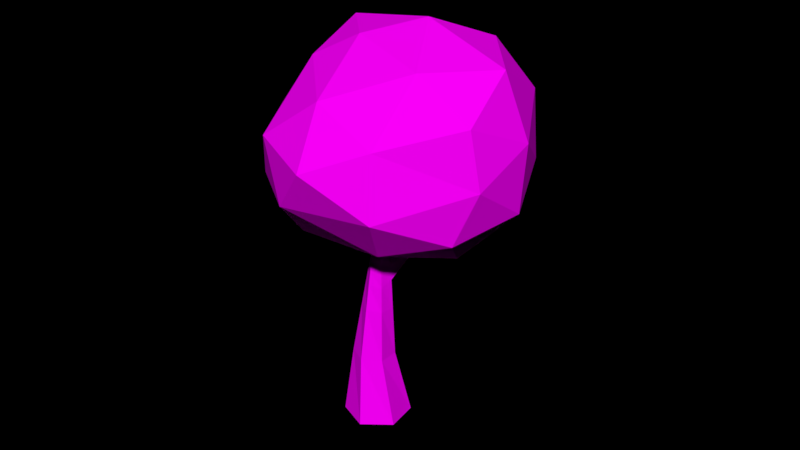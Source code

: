 # Source: Tree_2_.blend  (saved by Blender 2.79.0; exported with 4.5.12 LTS)
import bpy
from mathutils import Matrix  # noqa: F401  (used for matrix-valued properties, if any)

bpy.ops.wm.read_factory_settings(use_empty=True)
scene = bpy.context.scene
scene.name = 'Scene'

# ---- collections
col_collection_1 = bpy.data.collections.new('Collection 1'); scene.collection.children.link(col_collection_1)

# ---- images (referenced by path relative to the original .blend; pixels are not part of the script)
import os
ASSET_DIR = os.environ.get("B2B_ASSET_DIR", "")  # directory of the original .blend (textures are referenced by path, not embedded)
HERE = os.path.dirname(os.path.abspath(__file__))  # packed textures are extracted next to this script under _unpacked/

def load_image(name, relpath, width, height, colorspace="sRGB"):
    """Load a texture the original file referenced (path relative to the .blend, or extracted next to this script)."""
    p = next((c for c in (os.path.join(HERE, relpath), os.path.join(ASSET_DIR, relpath)) if relpath and os.path.exists(c)), "")
    if p:
        img = bpy.data.images.load(p, check_existing=True)
        img.name = name
    else:  # same state as the original file: an image datablock whose file is absent (Cycles renders it pink)
        img = bpy.data.images.new(name, width, height)
        img.source = "FILE"
        img.filepath = "//" + (relpath or name)
    img.colorspace_settings.name = colorspace
    return img
img_colors_png_024 = load_image('colors.png.024', 'Textures/colors.png', 1024, 1024, 'sRGB')

# ---- materials (node trees are filled in below, after node groups)
mat_tree_001 = bpy.data.materials.new('Tree.001')
mat_tree_001.alpha_threshold = 0.0
mat_tree_001.roughness = 0.5

# ---- material node trees
mat_tree_001.use_nodes = True; mat_tree_001.node_tree.nodes.clear()
_N = mat_tree_001.node_tree.nodes; _L = mat_tree_001.node_tree.links
n0 = _N.new('ShaderNodeOutputMaterial'); n0.name = 'Material Output'; n0.location = (300, 300)
n1 = _N.new('ShaderNodeBsdfDiffuse'); n1.name = 'Diffuse BSDF'; n1.location = (10, 300)
n2 = _N.new('ShaderNodeTexImage'); n2.name = 'Image Texture'; n2.location = (-218, 308)
n2.width = 140
n2.image = img_colors_png_024
_L.new(n1.outputs[0], n0.inputs[0])
_L.new(n2.outputs[0], n1.inputs[0])
n0.is_active_output = True

# ---- world
world_world = bpy.data.worlds.new('World'); scene.world = world_world
world_world.color = (0.0, 0.0, 0.0)
world_world.use_sun_shadow = False
world_world.sun_shadow_jitter_overblur = 0.0
world_world.cycles.sampling_method = 'MANUAL'

# ---- meshes
me_circle_078 = bpy.data.meshes.new('Circle.078')
me_circle_078.from_pydata([(0.0, 1.0, 0.0), (-0.866, 0.5, 0.0), (-0.866, -0.5, 0.0), (8.941e-08, -1.0, 0.0), (0.866, -0.5, 0.0), (0.866, 0.5, 0.0), (0.06389, 0.5272, 2.06), (-0.5044, 0.2729, 2.065), (-0.5683, -0.3463, 2.077), (-0.06389, -0.7112, 2.084), (0.5044, -0.4569, 2.079), (0.5683, 0.1623, 2.067), (0.1272, 0.4156, 4.991), (-0.1838, 0.3781, 5.196), (-0.336, 0.05687, 4.978), (-0.1315, -0.1627, 5.272), (0.1838, -0.1328, 5.268), (0.3153, 0.1526, 5.228), (0.1319, -0.215, 7.938), (0.02844, -0.2387, 7.948), (-0.005007, -0.3385, 7.932), (0.06497, -0.4147, 7.906), (0.1684, -0.3911, 7.897), (0.2018, -0.2912, 7.913), (0.4418, 0.1574, 3.647), (0.0977, 0.4676, 3.626), (-0.0977, -0.4369, 3.678), (0.3441, -0.2948, 3.673), (-0.3441, 0.3255, 3.63), (-0.4418, -0.1268, 3.656), (0.3786, 0.155, 4.437), (-0.1146, -0.2998, 4.475), (-0.264, 0.3518, 4.413), (0.1181, 0.4316, 4.571), (0.264, -0.2138, 4.471), (-0.3605, 0.0143, 4.671), (0.3469, 0.1538, 4.832), (-0.1231, -0.2312, 4.874), (-0.7352, 0.892, 5.449), (0.1231, 0.4229, 4.8), (0.2239, -0.1733, 4.869), (-0.3469, 0.03788, 4.841), (-1.053, 1.739, 6.391), (-1.096, 1.701, 6.434), (-1.149, 1.683, 6.376), (-1.162, 1.799, 6.339), (-1.081, 1.797, 6.342), (-1.175, 1.717, 6.335), (-1.129, 1.75, 6.386), (-1.066, 1.765, 6.368), (-1.161, 1.698, 6.358), (-0.7445, 0.8893, 5.381), (-0.49, 1.075, 5.461), (-0.6465, 1.043, 5.569), (-0.5049, 1.104, 5.253), (-0.7077, 1.069, 5.181), (-0.4968, 1.088, 5.366), (-0.7561, 0.886, 5.295), (-1.17, 1.969, 5.382), (2.965, 2.071, 7.16), (0.5507, -1.989, 6.353), (-2.421, -1.099, 6.982), (-3.566, 2.052, 7.29), (-0.2408, 4.382, 8.271), (3.014, -1.787, 9.147), (-0.6099, -2.528, 9.688), (-2.99, -0.3825, 10.52), (-0.3909, 3.167, 11.66), (2.889, 2.455, 10.34), (0.5023, -0.3388, 11.98), (-0.08243, -0.278, 5.326), (1.062, 2.273, 5.812), (2.288, 0.1487, 6.497), (1.716, 3.828, 7.52), (-0.8259, 3.622, 6.396), (-1.93, 0.1705, 5.77), (-1.045, -2.068, 6.322), (-2.595, 2.303, 5.956), (-3.58, 0.5176, 6.974), (-2.264, 3.749, 7.731), (3.056, 2.727, 8.707), (1.811, 3.959, 9.544), (1.96, -2.395, 7.769), (3.571, 0.02015, 8.026), (-1.801, -2.461, 8.238), (-0.1632, -3.048, 7.8), (-3.943, 0.8687, 8.706), (-3.279, -0.802, 8.791), (-0.2196, 4.243, 10.3), (-3.013, 2.793, 9.337), (3.164, 0.05363, 9.811), (1.303, -2.822, 9.494), (-1.88, -1.647, 10.53), (-2.396, 1.222, 11.32), (1.719, 3.313, 11.46), (2.09, -1.314, 10.73), (2.164, 1.124, 11.5), (-0.03522, -1.6, 11.24), (-1.323, -0.543, 11.97), (0.2683, 1.409, 12.36)], [], [(1, 7, 6, 0), (0, 6, 11, 5), (4, 10, 9, 3), (2, 8, 7, 1), (5, 11, 10, 4), (3, 9, 8, 2), (39, 12, 17, 36), (40, 16, 15, 37), (56, 49, 42, 52), (36, 17, 16, 40), (37, 15, 14, 41), (55, 45, 46, 54), (17, 23, 22, 16), (15, 21, 20, 14), (13, 19, 18, 12), (12, 18, 23, 17), (16, 22, 21, 15), (14, 20, 19, 13), (7, 28, 25, 6), (9, 26, 29, 8), (11, 24, 27, 10), (8, 29, 28, 7), (10, 27, 26, 9), (6, 25, 24, 11), (28, 32, 33, 25), (26, 31, 35, 29), (24, 30, 34, 27), (29, 35, 32, 28), (27, 34, 31, 26), (25, 33, 30, 24), (38, 44, 50, 51), (31, 37, 41, 35), (30, 36, 40, 34), (52, 42, 43, 53), (34, 40, 37, 31), (33, 39, 36, 30), (50, 44, 43, 48), (48, 43, 42, 49), (45, 48, 49, 46), (47, 50, 48, 45), (57, 47, 45, 55), (53, 43, 44, 38), (51, 50, 47, 57), (54, 46, 49, 56), (33, 54, 56, 39), (41, 51, 57, 35), (13, 53, 38, 14), (35, 57, 55, 32), (12, 52, 53, 13), (14, 38, 51, 41), (32, 55, 54, 33), (39, 56, 52, 12), (58, 71, 70), (59, 71, 73), (58, 70, 75), (58, 75, 77), (58, 77, 74), (59, 73, 80), (60, 72, 82), (61, 76, 84), (62, 78, 86), (63, 79, 88), (59, 80, 83), (60, 82, 85), (61, 84, 87), (62, 86, 89), (63, 88, 81), (64, 90, 95), (65, 91, 97), (66, 92, 98), (67, 93, 99), (68, 94, 96), (96, 99, 69), (96, 94, 99), (94, 67, 99), (99, 98, 69), (99, 93, 98), (93, 66, 98), (98, 97, 69), (98, 92, 97), (92, 65, 97), (97, 95, 69), (97, 91, 95), (91, 64, 95), (95, 96, 69), (95, 90, 96), (90, 68, 96), (81, 94, 68), (81, 88, 94), (88, 67, 94), (89, 93, 67), (89, 86, 93), (86, 66, 93), (87, 92, 66), (87, 84, 92), (84, 65, 92), (85, 91, 65), (85, 82, 91), (82, 64, 91), (83, 90, 64), (83, 80, 90), (80, 68, 90), (88, 89, 67), (88, 79, 89), (79, 62, 89), (86, 87, 66), (86, 78, 87), (78, 61, 87), (84, 85, 65), (84, 76, 85), (76, 60, 85), (82, 83, 64), (82, 72, 83), (72, 59, 83), (80, 81, 68), (80, 73, 81), (73, 63, 81), (74, 79, 63), (74, 77, 79), (77, 62, 79), (77, 78, 62), (77, 75, 78), (75, 61, 78), (75, 76, 61), (75, 70, 76), (70, 60, 76), (73, 74, 63), (73, 71, 74), (71, 58, 74), (70, 72, 60), (70, 71, 72), (71, 59, 72)])
_uv = me_circle_078.uv_layers.new(name='UVMap')
_uv.uv.foreach_set('vector', [0.03845, 0.9649, 0.03933, 0.9598, 0.03841, 0.9588, 0.03678, 0.9634, 0.0486, 0.9379, 0.0494, 0.9433, 0.05091, 0.9432, 0.05106, 0.9377, 0.05106, 0.9384, 0.0525, 0.944, 0.05391, 0.9436, 0.05321, 0.9377, 0.04085, 0.9647, 0.04085, 0.9598, 0.03933, 0.9598, 0.03845, 0.9649, 0.04085, 0.954, 0.0418, 0.9581, 0.04331, 0.9584, 0.04331, 0.9542, 0.05321, 0.9377, 0.05391, 0.9436, 0.05514, 0.9437, 0.05532, 0.9379, 0.04989, 0.9509, 0.04992, 0.9514, 0.05063, 0.9519, 0.05067, 0.9508, 0.05392, 0.9517, 0.05413, 0.9528, 0.0549, 0.9527, 0.05478, 0.9516, 0.04787, 0.9527, 0.046, 0.9558, 0.04606, 0.9559, 0.04791, 0.953, 0.02297, 0.9467, 0.02297, 0.9459, 0.02222, 0.9456, 0.02215, 0.9465, 0.05478, 0.9516, 0.0549, 0.9527, 0.05532, 0.952, 0.05531, 0.9516, 0.0474, 0.9522, 0.04575, 0.9558, 0.04593, 0.9558, 0.04783, 0.9524, 0.02297, 0.9459, 0.02226, 0.9393, 0.02201, 0.9393, 0.02222, 0.9456, 0.0549, 0.9527, 0.05513, 0.9598, 0.0553, 0.9599, 0.05532, 0.952, 0.04927, 0.9519, 0.05062, 0.9591, 0.05083, 0.9591, 0.04992, 0.9514, 0.04992, 0.9514, 0.05083, 0.9591, 0.05106, 0.959, 0.05063, 0.9519, 0.05413, 0.9528, 0.05487, 0.9598, 0.05513, 0.9598, 0.0549, 0.9527, 0.04423, 0.9612, 0.04423, 0.954, 0.04396, 0.954, 0.04331, 0.9607, 0.04837, 0.9431, 0.04882, 0.9475, 0.04968, 0.9476, 0.0494, 0.9433, 0.05391, 0.9436, 0.05441, 0.9482, 0.05524, 0.9482, 0.05514, 0.9437, 0.02297, 0.9529, 0.02297, 0.9494, 0.02194, 0.9489, 0.02165, 0.9523, 0.04085, 0.9598, 0.04066, 0.9563, 0.03951, 0.9562, 0.03933, 0.9598, 0.0525, 0.944, 0.05331, 0.9484, 0.05441, 0.9482, 0.05391, 0.9436, 0.0494, 0.9433, 0.04968, 0.9476, 0.05077, 0.9475, 0.05091, 0.9432, 0.04882, 0.9475, 0.04905, 0.9497, 0.04985, 0.9502, 0.04968, 0.9476, 0.05441, 0.9482, 0.05465, 0.9504, 0.0553, 0.9511, 0.05524, 0.9482, 0.02297, 0.9494, 0.02297, 0.9476, 0.02208, 0.9473, 0.02194, 0.9489, 0.04066, 0.9563, 0.04053, 0.954, 0.03961, 0.9544, 0.03951, 0.9562, 0.05331, 0.9484, 0.05372, 0.9506, 0.05465, 0.9504, 0.05441, 0.9482, 0.04968, 0.9476, 0.04985, 0.9502, 0.0507, 0.9497, 0.05077, 0.9475, 0.04445, 0.9574, 0.04495, 0.9541, 0.04491, 0.9541, 0.04435, 0.9575, 0.05465, 0.9504, 0.05478, 0.9516, 0.05531, 0.9516, 0.0553, 0.9511, 0.02297, 0.9476, 0.02297, 0.9467, 0.02215, 0.9465, 0.02208, 0.9473, 0.0239, 0.9588, 0.02349, 0.9555, 0.02332, 0.9555, 0.02353, 0.9585, 0.05372, 0.9506, 0.05392, 0.9517, 0.05478, 0.9516, 0.05465, 0.9504, 0.04985, 0.9502, 0.04989, 0.9509, 0.05067, 0.9508, 0.0507, 0.9497, 0.02298, 0.9395, 0.02298, 0.9396, 0.02314, 0.9397, 0.02314, 0.9395, 0.02342, 0.9554, 0.02332, 0.9555, 0.02349, 0.9555, 0.02355, 0.9555, 0.02352, 0.9553, 0.02342, 0.9554, 0.02355, 0.9555, 0.02362, 0.9554, 0.02297, 0.9394, 0.02298, 0.9395, 0.02314, 0.9395, 0.02314, 0.9393, 0.02238, 0.9569, 0.02269, 0.953, 0.02254, 0.9529, 0.02185, 0.9568, 0.04484, 0.9571, 0.04514, 0.954, 0.04495, 0.9541, 0.04445, 0.9574, 0.04435, 0.9575, 0.04491, 0.9541, 0.04486, 0.9541, 0.04423, 0.9577, 0.04783, 0.9524, 0.04593, 0.9558, 0.046, 0.9558, 0.04787, 0.9527, 0.04985, 0.9502, 0.04783, 0.9524, 0.04787, 0.9527, 0.04989, 0.9509, 0.02423, 0.9572, 0.02435, 0.9553, 0.02418, 0.9553, 0.0239, 0.9573, 0.04514, 0.959, 0.04484, 0.9571, 0.04445, 0.9574, 0.04443, 0.9596, 0.02269, 0.9601, 0.02238, 0.9569, 0.02185, 0.9568, 0.02165, 0.96, 0.0239, 0.9617, 0.0239, 0.9588, 0.02353, 0.9585, 0.02323, 0.961, 0.02449, 0.9572, 0.02449, 0.9553, 0.02435, 0.9553, 0.02423, 0.9572, 0.04905, 0.9497, 0.0474, 0.9522, 0.04783, 0.9524, 0.04985, 0.9502, 0.04989, 0.9509, 0.04787, 0.9527, 0.04791, 0.953, 0.04992, 0.9514, 0.01859, 0.8321, 0.02392, 0.8306, 0.02005, 0.8387, 0.03033, 0.8316, 0.02392, 0.8306, 0.02905, 0.8267, 0.04931, 0.8584, 0.05254, 0.8513, 0.0547, 0.8567, 0.04931, 0.8584, 0.0547, 0.8567, 0.05129, 0.8629, 0.02967, 0.8683, 0.02594, 0.871, 0.02695, 0.8646, 0.032, 0.854, 0.02823, 0.8557, 0.02822, 0.8507, 0.02295, 0.8446, 0.02718, 0.8374, 0.02849, 0.8465, 0.04525, 0.8521, 0.04931, 0.8556, 0.04435, 0.8569, 0.0548, 0.8661, 0.05773, 0.8625, 0.05958, 0.8662, 0.02313, 0.8594, 0.02156, 0.8662, 0.01859, 0.856, 0.03033, 0.8316, 0.03381, 0.8306, 0.03277, 0.8385, 0.02295, 0.8446, 0.02849, 0.8465, 0.02423, 0.8493, 0.04525, 0.8521, 0.04435, 0.8569, 0.03969, 0.8523, 0.04136, 0.8267, 0.04565, 0.83, 0.04014, 0.8328, 0.02313, 0.8594, 0.01859, 0.856, 0.02366, 0.8519, 0.04877, 0.8395, 0.05287, 0.8355, 0.05371, 0.8418, 0.04218, 0.8624, 0.04495, 0.8676, 0.03804, 0.8657, 0.03538, 0.8554, 0.03788, 0.8595, 0.03381, 0.8624, 0.03755, 0.8439, 0.04457, 0.8396, 0.04159, 0.8475, 0.05827, 0.8303, 0.06335, 0.8312, 0.05912, 0.8364, 0.05912, 0.8364, 0.06377, 0.8394, 0.05981, 0.8431, 0.05912, 0.8364, 0.06335, 0.8312, 0.06377, 0.8394, 0.03455, 0.8475, 0.03755, 0.8439, 0.04159, 0.8475, 0.06377, 0.8394, 0.06196, 0.8461, 0.05981, 0.8431, 0.04159, 0.8475, 0.04457, 0.8396, 0.0481, 0.844, 0.04457, 0.8396, 0.04877, 0.8369, 0.0481, 0.844, 0.03381, 0.8624, 0.03804, 0.8657, 0.03545, 0.8672, 0.03381, 0.8624, 0.03788, 0.8595, 0.03804, 0.8657, 0.03788, 0.8595, 0.04218, 0.8624, 0.03804, 0.8657, 0.05708, 0.8461, 0.05371, 0.8418, 0.05981, 0.8431, 0.05708, 0.8461, 0.05002, 0.845, 0.05371, 0.8418, 0.05002, 0.845, 0.04877, 0.8395, 0.05371, 0.8418, 0.05371, 0.8418, 0.05912, 0.8364, 0.05981, 0.8431, 0.05371, 0.8418, 0.05287, 0.8355, 0.05912, 0.8364, 0.05287, 0.8355, 0.05827, 0.8303, 0.05912, 0.8364, 0.06086, 0.8267, 0.06335, 0.8312, 0.05827, 0.8303, 0.02366, 0.8519, 0.01859, 0.856, 0.01949, 0.8493, 0.03381, 0.8404, 0.03755, 0.8439, 0.03455, 0.8475, 0.04014, 0.8328, 0.04457, 0.8396, 0.03755, 0.8439, 0.04014, 0.8328, 0.04565, 0.83, 0.04457, 0.8396, 0.04565, 0.83, 0.04877, 0.8369, 0.04457, 0.8396, 0.03969, 0.8523, 0.03788, 0.8595, 0.03538, 0.8554, 0.03969, 0.8523, 0.04435, 0.8569, 0.03788, 0.8595, 0.04435, 0.8569, 0.04218, 0.8624, 0.03788, 0.8595, 0.04774, 0.8611, 0.04495, 0.8676, 0.04218, 0.8624, 0.04774, 0.8611, 0.04931, 0.8664, 0.04495, 0.8676, 0.02849, 0.8465, 0.0335, 0.8452, 0.0306, 0.8493, 0.04903, 0.8325, 0.05287, 0.8355, 0.04877, 0.8395, 0.04903, 0.8325, 0.05555, 0.8271, 0.05287, 0.8355, 0.05555, 0.8271, 0.05827, 0.8303, 0.05287, 0.8355, 0.03381, 0.8404, 0.04014, 0.8328, 0.03755, 0.8439, 0.03381, 0.8404, 0.03586, 0.8299, 0.04014, 0.8328, 0.03586, 0.8299, 0.04136, 0.8267, 0.04014, 0.8328, 0.0374, 0.849, 0.03969, 0.8523, 0.03538, 0.8554, 0.0374, 0.849, 0.04232, 0.8475, 0.03969, 0.8523, 0.04232, 0.8475, 0.04525, 0.8521, 0.03969, 0.8523, 0.04435, 0.8569, 0.04774, 0.8611, 0.04218, 0.8624, 0.04435, 0.8569, 0.04931, 0.8556, 0.04774, 0.8611, 0.01975, 0.8454, 0.02295, 0.8446, 0.02423, 0.8493, 0.02849, 0.8465, 0.03277, 0.8385, 0.0335, 0.8452, 0.02849, 0.8465, 0.02718, 0.8374, 0.03277, 0.8385, 0.02718, 0.8374, 0.03033, 0.8316, 0.03277, 0.8385, 0.05555, 0.8271, 0.06086, 0.8267, 0.05827, 0.8303, 0.02822, 0.8507, 0.02823, 0.8557, 0.02366, 0.8519, 0.02823, 0.8557, 0.02313, 0.8594, 0.02366, 0.8519, 0.02695, 0.8646, 0.02156, 0.8662, 0.02313, 0.8594, 0.02695, 0.8646, 0.02594, 0.871, 0.02156, 0.8662, 0.02594, 0.871, 0.0215, 0.8715, 0.02156, 0.8662, 0.05129, 0.8629, 0.05773, 0.8625, 0.0548, 0.8661, 0.05129, 0.8629, 0.0547, 0.8567, 0.05773, 0.8625, 0.0547, 0.8567, 0.05958, 0.8566, 0.05773, 0.8625, 0.0547, 0.8567, 0.05893, 0.8508, 0.05958, 0.8566, 0.0547, 0.8567, 0.05254, 0.8513, 0.05893, 0.8508, 0.05254, 0.8513, 0.05656, 0.8475, 0.05893, 0.8508, 0.02823, 0.8557, 0.02695, 0.8646, 0.02313, 0.8594, 0.02823, 0.8557, 0.032, 0.8613, 0.02695, 0.8646, 0.032, 0.8613, 0.02967, 0.8683, 0.02695, 0.8646, 0.02005, 0.8387, 0.02718, 0.8374, 0.02295, 0.8446, 0.02005, 0.8387, 0.02392, 0.8306, 0.02718, 0.8374, 0.02392, 0.8306, 0.03033, 0.8316, 0.02718, 0.8374])
me_circle_078.materials.append(mat_tree_001)
me_circle_078.use_remesh_preserve_volume = False
me_circle_078.use_remesh_preserve_attributes = False
me_circle_078.use_mirror_vertex_groups = False
me_circle_078.update()

# ---- objects
ob_tree__2 = bpy.data.objects.new('Tree (2)', me_circle_078)

# ---- transforms, parenting, visibility, modifiers, constraints
ob_tree__2.location = (0.0, 0.0, 0.0)
ob_tree__2.rotation_euler = (0.0, -0.0, -0.904)
ob_tree__2.scale = (0.4045, 0.4045, 0.4045)
ob_tree__2.lineart.crease_threshold = 0.0

# ---- collection membership
col_collection_1.objects.link(ob_tree__2)

# ---- scene / render settings (as saved in the file)
scene.frame_start = 1; scene.frame_end = 250; scene.frame_set(1)
scene.render.engine = 'CYCLES'
scene.render.dither_intensity = 0.0
scene.cycles.use_denoising = False
scene.cycles.samples = 150
scene.cycles.sampling_pattern = 'TABULATED_SOBOL'
scene.cycles.use_adaptive_sampling = False
scene.cycles.use_light_tree = False
scene.cycles.blur_glossy = 0.0
scene.cycles.sample_clamp_indirect = 0.0
scene.view_settings.view_transform = 'Standard'
bpy.context.view_layer.update()

# ---- added for rendering (the .blend has no active camera and no usable light): camera, sun
cam_auto = bpy.data.cameras.new('AutoCamera')
cam_auto.lens = 50.0
cam_auto.sensor_width = 36.0
cam_auto.clip_end = 1000.0
ob_auto_camera = bpy.data.objects.new('AutoCamera', cam_auto)
scene.collection.objects.link(ob_auto_camera)
ob_auto_camera.location = (7.39311, -8.44708, 8.28208)
ob_auto_camera.rotation_euler = (1.09748, -7.21219e-08, 0.694738)
scene.camera = ob_auto_camera
light_auto_sun = bpy.data.lights.new('AutoSun', 'SUN')
light_auto_sun.energy = 3.0
light_auto_sun.angle = 0.0523599
ob_auto_sun = bpy.data.objects.new('AutoSun', light_auto_sun)
scene.collection.objects.link(ob_auto_sun)
ob_auto_sun.rotation_euler = (0.872665, 0.174533, 0.523599)
bpy.context.view_layer.update()
